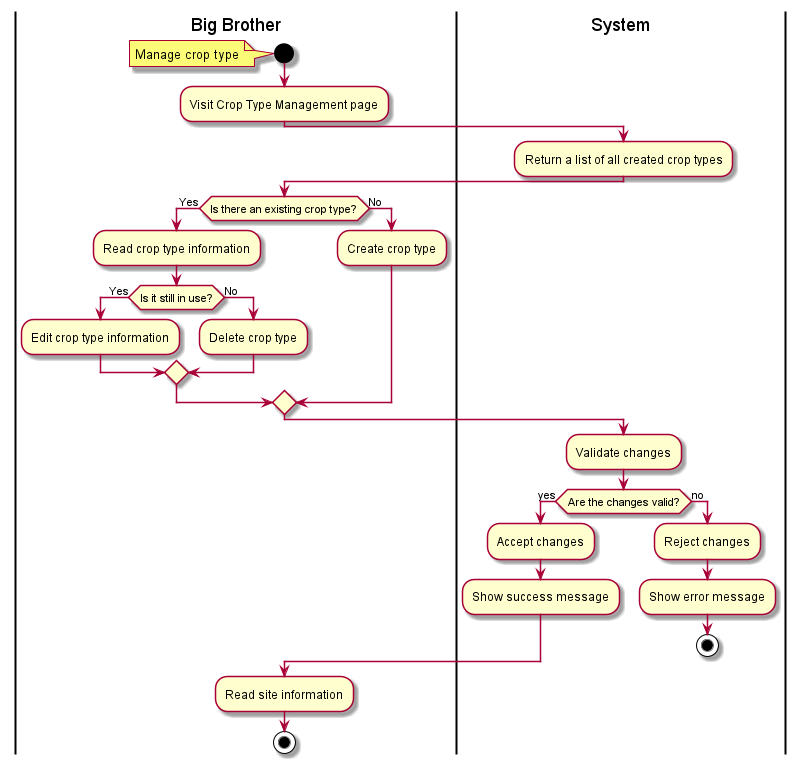

The diagram above was rendered by PlantUML. Its source (embedded in the PNG):
@startuml

|Big Brother|
start
note left: Manage crop type

:Visit Crop Type Management page;

|System|
:Return a list of all created crop types;
|Big Brother|

if (Is there an existing crop type?) then (Yes)
    :Read crop type information;
    if (Is it still in use?) then (Yes)
        :Edit crop type information;
    else (No)
        :Delete crop type;
    endif
else (No)
    :Create crop type;
endif

|System|
:Validate changes;
if (Are the changes valid?) then (yes)
    :Accept changes;
    :Show success message;
else (no)
    :Reject changes;
    :Show error message;
    stop
endif

|Big Brother|
:Read site information;

stop

@enduml